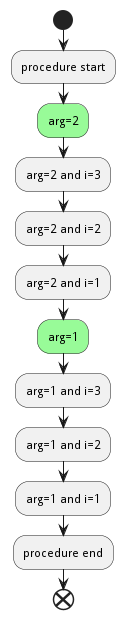

The diagram above was rendered by PlantUML. Its source (embedded in the PNG):
@startuml
!procedure $foo($arg)
:procedure start;
!while $arg!=0
!$i=3
#palegreen:arg=$arg;
!while $i!=0
:arg=$arg and i=$i;
!$i = $i - 1
!endwhile
!$arg = $arg - 1
!endwhile
:procedure end;
!endprocedure

start
$foo(2)
end
@enduml